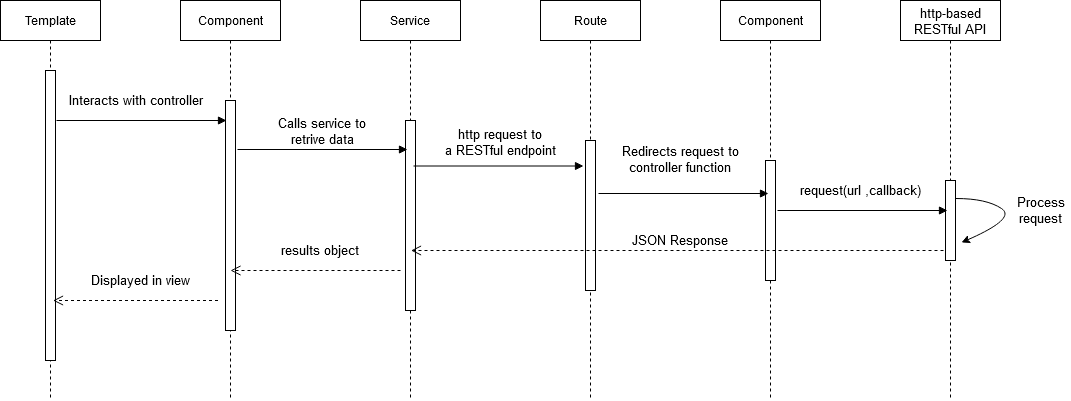

The diagram above was exported from draw.io. Its source (the exported page's mxGraphModel, read from the mxfile embedded in the PNG):
<mxGraphModel dx="942" dy="479" grid="1" gridSize="10" guides="1" tooltips="1" connect="1" arrows="1" fold="1" page="1" pageScale="1" pageWidth="850" pageHeight="1100" math="0" shadow="0">
  <root>
    <mxCell id="0" />
    <mxCell id="1" parent="0" />
    <mxCell id="3nuBFxr9cyL0pnOWT2aG-1" value="Template" style="shape=umlLifeline;perimeter=lifelinePerimeter;container=1;collapsible=0;recursiveResize=0;rounded=0;shadow=0;strokeWidth=1;" parent="1" vertex="1">
      <mxGeometry y="80" width="100" height="400" as="geometry" />
    </mxCell>
    <mxCell id="3nuBFxr9cyL0pnOWT2aG-2" value="" style="points=[];perimeter=orthogonalPerimeter;rounded=0;shadow=0;strokeWidth=1;" parent="3nuBFxr9cyL0pnOWT2aG-1" vertex="1">
      <mxGeometry x="45" y="70" width="10" height="290" as="geometry" />
    </mxCell>
    <mxCell id="3nuBFxr9cyL0pnOWT2aG-5" value="Component" style="shape=umlLifeline;perimeter=lifelinePerimeter;container=1;collapsible=0;recursiveResize=0;rounded=0;shadow=0;strokeWidth=1;" parent="1" vertex="1">
      <mxGeometry x="180" y="80" width="100" height="400" as="geometry" />
    </mxCell>
    <mxCell id="3nuBFxr9cyL0pnOWT2aG-6" value="" style="points=[];perimeter=orthogonalPerimeter;rounded=0;shadow=0;strokeWidth=1;" parent="3nuBFxr9cyL0pnOWT2aG-5" vertex="1">
      <mxGeometry x="45" y="100" width="10" height="230" as="geometry" />
    </mxCell>
    <mxCell id="3nuBFxr9cyL0pnOWT2aG-7" value="Displayed in view" style="verticalAlign=bottom;endArrow=open;dashed=1;endSize=8;shadow=0;strokeWidth=1;fontSize=13;" parent="1" edge="1">
      <mxGeometry x="-0.0606" y="-10" relative="1" as="geometry">
        <mxPoint x="52.5" y="380" as="targetPoint" />
        <mxPoint x="217.5" y="380" as="sourcePoint" />
        <Array as="points" />
        <mxPoint x="1" as="offset" />
      </mxGeometry>
    </mxCell>
    <mxCell id="YyKYXliYnOm1WeJSfBRG-1" value="&#10;http-based &#10;RESTful API&#10;" style="shape=umlLifeline;perimeter=lifelinePerimeter;container=1;collapsible=0;recursiveResize=0;rounded=0;shadow=0;strokeWidth=1;fontSize=13;" vertex="1" parent="1">
      <mxGeometry x="900" y="80" width="100" height="400" as="geometry" />
    </mxCell>
    <mxCell id="YyKYXliYnOm1WeJSfBRG-2" value="" style="points=[];perimeter=orthogonalPerimeter;rounded=0;shadow=0;strokeWidth=1;" vertex="1" parent="YyKYXliYnOm1WeJSfBRG-1">
      <mxGeometry x="45" y="180" width="10" height="80" as="geometry" />
    </mxCell>
    <mxCell id="YyKYXliYnOm1WeJSfBRG-16" value="" style="curved=1;endArrow=classic;html=1;fontSize=13;entryX=1.1;entryY=0.733;entryDx=0;entryDy=0;entryPerimeter=0;" edge="1" parent="YyKYXliYnOm1WeJSfBRG-1">
      <mxGeometry width="50" height="50" relative="1" as="geometry">
        <mxPoint x="55.5" y="198" as="sourcePoint" />
        <mxPoint x="61" y="241.97000000000003" as="targetPoint" />
        <Array as="points">
          <mxPoint x="86" y="198" />
          <mxPoint x="116" y="218" />
        </Array>
      </mxGeometry>
    </mxCell>
    <mxCell id="YyKYXliYnOm1WeJSfBRG-5" value="Service" style="shape=umlLifeline;perimeter=lifelinePerimeter;container=1;collapsible=0;recursiveResize=0;rounded=0;shadow=0;strokeWidth=1;" vertex="1" parent="1">
      <mxGeometry x="360" y="80" width="100" height="400" as="geometry" />
    </mxCell>
    <mxCell id="YyKYXliYnOm1WeJSfBRG-6" value="" style="points=[];perimeter=orthogonalPerimeter;rounded=0;shadow=0;strokeWidth=1;" vertex="1" parent="YyKYXliYnOm1WeJSfBRG-5">
      <mxGeometry x="45" y="120" width="10" height="190" as="geometry" />
    </mxCell>
    <mxCell id="YyKYXliYnOm1WeJSfBRG-9" value="http request to&#10;a RESTful endpoint" style="verticalAlign=bottom;endArrow=block;entryX=0;entryY=0;shadow=0;strokeWidth=1;fontSize=13;" edge="1" parent="1">
      <mxGeometry x="0.0235" y="6" relative="1" as="geometry">
        <mxPoint x="413" y="245.5000000000001" as="sourcePoint" />
        <mxPoint x="583" y="245.5000000000001" as="targetPoint" />
        <mxPoint as="offset" />
      </mxGeometry>
    </mxCell>
    <mxCell id="YyKYXliYnOm1WeJSfBRG-10" value="Calls service to &#10;retrive data" style="verticalAlign=bottom;endArrow=block;entryX=0;entryY=0;shadow=0;strokeWidth=1;fontSize=13;" edge="1" parent="1">
      <mxGeometry relative="1" as="geometry">
        <mxPoint x="237" y="229.0000000000001" as="sourcePoint" />
        <mxPoint x="407" y="229.0000000000001" as="targetPoint" />
      </mxGeometry>
    </mxCell>
    <mxCell id="YyKYXliYnOm1WeJSfBRG-11" value="" style="verticalAlign=bottom;endArrow=block;entryX=0;entryY=0;shadow=0;strokeWidth=1;" edge="1" parent="1">
      <mxGeometry relative="1" as="geometry">
        <mxPoint x="56" y="200.0000000000001" as="sourcePoint" />
        <mxPoint x="226" y="200.0000000000001" as="targetPoint" />
      </mxGeometry>
    </mxCell>
    <mxCell id="YyKYXliYnOm1WeJSfBRG-12" value="results object" style="verticalAlign=bottom;endArrow=open;dashed=1;endSize=8;exitX=0;exitY=0.95;shadow=0;strokeWidth=1;fontSize=13;" edge="1" parent="1">
      <mxGeometry x="-0.0588" y="-10" relative="1" as="geometry">
        <mxPoint x="230" y="349.9999999999999" as="targetPoint" />
        <mxPoint x="400" y="349.9999999999999" as="sourcePoint" />
        <mxPoint as="offset" />
      </mxGeometry>
    </mxCell>
    <mxCell id="YyKYXliYnOm1WeJSfBRG-15" value="Interacts with controller" style="text;html=1;align=center;verticalAlign=middle;resizable=0;points=[];autosize=1;fontSize=13;" vertex="1" parent="1">
      <mxGeometry x="60" y="170" width="150" height="20" as="geometry" />
    </mxCell>
    <mxCell id="YyKYXliYnOm1WeJSfBRG-17" value="&lt;div&gt;Process &lt;br&gt;&lt;/div&gt;&lt;div&gt;request&lt;/div&gt;" style="text;html=1;align=center;verticalAlign=middle;resizable=0;points=[];autosize=1;fontSize=13;" vertex="1" parent="1">
      <mxGeometry x="1010" y="270" width="60" height="40" as="geometry" />
    </mxCell>
    <mxCell id="YyKYXliYnOm1WeJSfBRG-19" value="Route" style="shape=umlLifeline;perimeter=lifelinePerimeter;container=1;collapsible=0;recursiveResize=0;rounded=0;shadow=0;strokeWidth=1;" vertex="1" parent="1">
      <mxGeometry x="540" y="80" width="100" height="400" as="geometry" />
    </mxCell>
    <mxCell id="YyKYXliYnOm1WeJSfBRG-20" value="" style="points=[];perimeter=orthogonalPerimeter;rounded=0;shadow=0;strokeWidth=1;" vertex="1" parent="YyKYXliYnOm1WeJSfBRG-19">
      <mxGeometry x="45" y="140" width="10" height="150" as="geometry" />
    </mxCell>
    <mxCell id="YyKYXliYnOm1WeJSfBRG-21" value="Component" style="shape=umlLifeline;perimeter=lifelinePerimeter;container=1;collapsible=0;recursiveResize=0;rounded=0;shadow=0;strokeWidth=1;" vertex="1" parent="1">
      <mxGeometry x="720" y="80" width="100" height="400" as="geometry" />
    </mxCell>
    <mxCell id="YyKYXliYnOm1WeJSfBRG-22" value="" style="points=[];perimeter=orthogonalPerimeter;rounded=0;shadow=0;strokeWidth=1;" vertex="1" parent="YyKYXliYnOm1WeJSfBRG-21">
      <mxGeometry x="45" y="160" width="10" height="120" as="geometry" />
    </mxCell>
    <mxCell id="YyKYXliYnOm1WeJSfBRG-27" value="Redirects request to&#10;controller function&#10;" style="verticalAlign=bottom;endArrow=block;entryX=0;entryY=0;shadow=0;strokeWidth=1;fontSize=13;" edge="1" parent="1">
      <mxGeometry x="-0.0353" relative="1" as="geometry">
        <mxPoint x="598" y="273.0000000000001" as="sourcePoint" />
        <mxPoint x="768" y="273.0000000000001" as="targetPoint" />
        <mxPoint as="offset" />
      </mxGeometry>
    </mxCell>
    <mxCell id="YyKYXliYnOm1WeJSfBRG-28" value="request(url ,callback)" style="verticalAlign=bottom;endArrow=block;entryX=0;entryY=0;shadow=0;strokeWidth=1;fontSize=13;" edge="1" parent="1">
      <mxGeometry x="-0.0235" y="10" relative="1" as="geometry">
        <mxPoint x="777" y="290.0000000000001" as="sourcePoint" />
        <mxPoint x="947" y="290.0000000000001" as="targetPoint" />
        <mxPoint as="offset" />
      </mxGeometry>
    </mxCell>
    <mxCell id="YyKYXliYnOm1WeJSfBRG-29" value="JSON Response" style="verticalAlign=bottom;endArrow=open;dashed=1;endSize=8;exitX=0;exitY=0.95;shadow=0;strokeWidth=1;fontSize=13;" edge="1" parent="1">
      <mxGeometry x="-0.0122" relative="1" as="geometry">
        <mxPoint x="410.5" y="329.9999999999999" as="targetPoint" />
        <mxPoint x="943" y="329.9999999999999" as="sourcePoint" />
        <mxPoint as="offset" />
      </mxGeometry>
    </mxCell>
  </root>
</mxGraphModel>